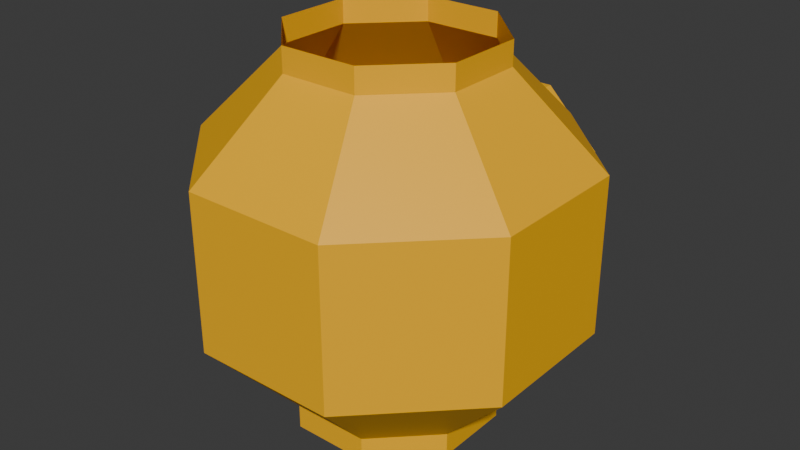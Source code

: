 # Source: turbocharger_paintable_small.blend  (saved by Blender 4.2.68; exported with 4.5.12 LTS)
import bpy
from mathutils import Matrix  # noqa: F401  (used for matrix-valued properties, if any)

bpy.ops.wm.read_factory_settings(use_empty=True)
scene = bpy.context.scene
scene.name = 'Scene'

# ---- collections
col_collection = bpy.data.collections.new('Collection'); scene.collection.children.link(col_collection)

# ---- materials (node trees are filled in below, after node groups)
mat_paintable_0 = bpy.data.materials.new('paintable-0')
mat_paintable_0.alpha_threshold = 0.0
mat_paintable_0.roughness = 0.5
mat_paintable_0.line_color = (0.0, 0.0, 0.0, 1.0)
mat_paintable_1 = bpy.data.materials.new('paintable-1')
mat_lightgray = bpy.data.materials.new('lightgray')
mat_material = bpy.data.materials.new('Material')
mat_material.alpha_threshold = 0.0
mat_material.roughness = 0.5
mat_material.line_color = (0.0, 0.0, 0.0, 1.0)
mat_material_001 = bpy.data.materials.new('Material.001')
mat_material_001.alpha_threshold = 0.0
mat_material_001.roughness = 0.5
mat_material_001.line_color = (0.0, 0.0, 0.0, 1.0)

# ---- material node trees
mat_paintable_0.use_nodes = True; mat_paintable_0.node_tree.nodes.clear()
_N = mat_paintable_0.node_tree.nodes; _L = mat_paintable_0.node_tree.links
n0 = _N.new('ShaderNodeOutputMaterial'); n0.name = 'Material Output'; n0.location = (300, 300)
n1 = _N.new('ShaderNodeBsdfPrincipled'); n1.name = 'Principled BSDF'; n1.location = (10, 300)
n1.inputs[0].default_value = (1.0, 0.4969, 0.0, 1.0)
n1.inputs[3].default_value = 1.45
_L.new(n1.outputs[0], n0.inputs[0])
n0.is_active_output = True
mat_paintable_1.use_nodes = True; mat_paintable_1.node_tree.nodes.clear()
_N = mat_paintable_1.node_tree.nodes; _L = mat_paintable_1.node_tree.links
n0 = _N.new('ShaderNodeBsdfPrincipled'); n0.name = 'プリンシプルBSDF'; n0.location = (10, 300)
n0.inputs[0].default_value = (0.6105, 0.491, 0.0, 1.0)
n1 = _N.new('ShaderNodeOutputMaterial'); n1.name = 'マテリアル出力'; n1.location = (300, 300)
_L.new(n0.outputs[0], n1.inputs[0])
n1.is_active_output = True
mat_lightgray.use_nodes = True; mat_lightgray.node_tree.nodes.clear()
_N = mat_lightgray.node_tree.nodes; _L = mat_lightgray.node_tree.links
n0 = _N.new('ShaderNodeBsdfPrincipled'); n0.name = 'プリンシプルBSDF'; n0.location = (10, 300)
n0.inputs[0].default_value = (0.7835, 0.7835, 0.7835, 1.0)
n1 = _N.new('ShaderNodeOutputMaterial'); n1.name = 'マテリアル出力'; n1.location = (300, 300)
_L.new(n0.outputs[0], n1.inputs[0])
n1.is_active_output = True
mat_material.use_nodes = True; mat_material.node_tree.nodes.clear()
_N = mat_material.node_tree.nodes; _L = mat_material.node_tree.links
n0 = _N.new('ShaderNodeOutputMaterial'); n0.name = 'Material Output'; n0.location = (300, 300)
n1 = _N.new('ShaderNodeBsdfPrincipled'); n1.name = 'Principled BSDF'; n1.location = (10, 300)
n1.inputs[0].default_value = (1.0, 0.4969, 0.0, 1.0)
n1.inputs[3].default_value = 1.45
_L.new(n1.outputs[0], n0.inputs[0])
n0.is_active_output = True
mat_material_001.use_nodes = True; mat_material_001.node_tree.nodes.clear()
_N = mat_material_001.node_tree.nodes; _L = mat_material_001.node_tree.links
n0 = _N.new('ShaderNodeOutputMaterial'); n0.name = 'Material Output'; n0.location = (300, 300)
n1 = _N.new('ShaderNodeBsdfPrincipled'); n1.name = 'Principled BSDF'; n1.location = (10, 300)
n1.inputs[0].default_value = (1.0, 0.4969, 0.0, 1.0)
n1.inputs[3].default_value = 1.45
_L.new(n1.outputs[0], n0.inputs[0])
n0.is_active_output = True

# ---- world
world_world = bpy.data.worlds.new('World'); scene.world = world_world
world_world.use_nodes = True; world_world.node_tree.nodes.clear()
_N = world_world.node_tree.nodes; _L = world_world.node_tree.links
n0 = _N.new('ShaderNodeOutputWorld'); n0.name = 'World Output'; n0.location = (300, 300)
n1 = _N.new('ShaderNodeBackground'); n1.name = 'Background'; n1.location = (10, 300)
n1.inputs[0].default_value = (0.05088, 0.05088, 0.05088, 1.0)
_L.new(n1.outputs[0], n0.inputs[0])
n0.is_active_output = True
world_world.color = (0.05088, 0.05088, 0.05088)
world_world.sun_shadow_jitter_overblur = 0.0

# ---- meshes
me_cube = bpy.data.meshes.new('Cube')
me_cube.from_pydata([(-0.02589, -0.0625, -0.125), (-0.0625, -0.02589, -0.125), (0.0625, 0.02589, -0.125), (0.0625, -0.02589, -0.125), (0.02589, -0.0625, -0.125), (0.02589, 0.0625, -0.125), (-0.02589, 0.0625, -0.125), (-0.0625, 0.02589, -0.125), (0.0625, 0.125, -0.02589), (0.02589, 0.125, -0.0625), (-0.0625, 0.125, -0.02589), (-0.02589, 0.125, -0.0625), (-0.04784, -0.1155, -0.05178), (0.04784, 0.1155, -0.05178), (-0.1155, -0.04784, -0.05178), (0.1155, 0.04784, -0.05178), (-0.1155, 0.04784, -0.05178), (0.1155, -0.04784, -0.05178), (-0.04784, 0.1155, -0.05178), (0.04784, -0.1155, -0.05178), (0.04784, 0.1155, 0.04055), (0.0625, 0.1008, 0.02589), (0.02589, 0.1056, 0.0625), (0.03661, 0.1155, 0.05178), (-0.04784, 0.1155, 0.04055), (-0.03661, 0.1155, 0.05178), (-0.02589, 0.1056, 0.0625), (-0.0625, 0.1008, 0.02589), (-0.0625, 0.02589, 0.1091), (-0.02589, 0.0625, 0.1091), (0.02589, 0.0625, 0.1091), (0.02589, -0.0625, 0.1091), (-0.02589, -0.0625, -0.1091), (-0.0625, -0.02589, -0.1091), (0.0625, 0.02589, -0.1091), (0.0625, -0.02589, -0.1091), (0.02589, -0.0625, -0.1091), (0.02589, 0.0625, -0.1091), (-0.02589, 0.0625, -0.1091), (-0.0625, 0.02589, -0.1091), (0.0625, -0.02589, 0.1091), (0.0625, 0.02589, 0.1091), (-0.0625, -0.02589, 0.1091), (-0.02589, -0.0625, 0.1091), (0.04784, -0.1155, 0.05178), (-0.04784, 0.1155, 0.05178), (0.1155, -0.04784, 0.05178), (-0.1155, 0.04784, 0.05178), (0.1155, 0.04784, 0.05178), (-0.1155, -0.04784, 0.05178), (0.04784, 0.1155, 0.05178), (-0.04784, -0.1155, 0.05178), (-0.02589, 0.125, 0.0625), (-0.0625, 0.125, 0.02589), (0.02589, 0.125, 0.0625), (0.0625, 0.125, 0.02589), (-0.0625, 0.02589, 0.125), (-0.02589, 0.0625, 0.125), (0.02589, 0.0625, 0.125), (0.02589, -0.0625, 0.125), (-0.0625, 0.1008, -0.02589), (-0.02589, 0.1056, -0.0625), (-0.03661, 0.1155, -0.05178), (-0.04784, 0.1155, -0.04055), (0.03661, 0.1155, -0.05178), (0.02589, 0.1056, -0.0625), (0.0625, 0.1008, -0.02589), (0.04784, 0.1155, -0.04055), (0.0625, -0.02589, 0.125), (0.0625, 0.02589, 0.125), (-0.0625, -0.02589, 0.125), (-0.02589, -0.0625, 0.125)], [], [(68, 59, 31, 40), (13, 15, 34, 37), (15, 17, 35, 34), (52, 53, 24, 25), (17, 19, 36, 35), (45, 29, 26, 25), (50, 48, 21, 20), (21, 66, 8, 55), (12, 51, 49, 14), (45, 24, 27, 47), (46, 40, 31, 44), (46, 17, 15, 48), (29, 30, 22, 26), (50, 23, 22, 30), (42, 49, 51, 43), (54, 22, 23), (28, 47, 49, 42), (44, 19, 17, 46), (20, 21, 55), (71, 70, 42, 43), (56, 57, 29, 28), (69, 41, 30, 58), (68, 40, 41, 69), (1, 33, 39, 7), (4, 36, 32, 0), (2, 5, 37, 34), (7, 39, 38, 6), (0, 32, 33, 1), (3, 35, 36, 4), (3, 2, 34, 35), (6, 38, 37, 5), (32, 36, 19, 12), (33, 32, 12, 14), (39, 33, 14, 16), (38, 39, 16, 18), (19, 44, 51, 12), (25, 26, 52), (50, 30, 41, 48), (53, 27, 24), (50, 20, 23), (48, 41, 40, 46), (70, 56, 28, 42), (13, 37, 65, 64), (13, 64, 67), (15, 66, 21, 48), (57, 58, 30, 29), (62, 18, 63), (67, 64, 9, 8), (59, 71, 43, 31), (18, 62, 61, 38), (9, 64, 65), (38, 61, 65, 37), (67, 8, 66), (65, 61, 11, 9), (62, 11, 61), (10, 63, 60), (25, 24, 45), (11, 62, 63, 10), (18, 16, 60, 63), (14, 49, 47, 16), (43, 51, 44, 31), (22, 54, 52, 26), (13, 67, 66, 15), (20, 55, 54, 23), (29, 45, 47, 28), (27, 60, 16, 47), (60, 27, 53, 10)])
_uv = me_cube.uv_layers.new(name='UVMap')
_uv.uv.foreach_set('vector', [0.0, 0.0, 0.0, 0.0, 0.0, 0.0, 0.0, 0.0, 0.0, 0.0, 0.0, 0.0, 0.0, 0.0, 0.0, 0.0, 0.0, 0.0, 0.0, 0.0, 0.0, 0.0, 0.0, 0.0, 0.0, 0.0, 0.0, 0.0, 0.0, 0.0, 0.0, 0.0, 0.0, 0.0, 0.0, 0.0, 0.0, 0.0, 0.0, 0.0, 0.0, 0.0, 0.0, 0.0, 0.0, 0.0, 0.0, 0.0, 0.0, 0.0, 0.0, 0.0, 0.0, 0.0, 0.0, 0.0, 0.0, 0.0, 0.0, 0.0, 0.0, 0.0, 0.0, 0.0, 0.0, 0.0, 0.0, 0.0, 0.0, 0.0, 0.0, 0.0, 0.0, 0.0, 0.0, 0.0, 0.0, 0.0, 0.0, 0.0, 0.0, 0.0, 0.0, 0.0, 0.0, 0.0, 0.0, 0.0, 0.0, 0.0, 0.0, 0.0, 0.0, 0.0, 0.0, 0.0, 0.0, 0.0, 0.0, 0.0, 0.0, 0.0, 0.0, 0.0, 0.0, 0.0, 0.0, 0.0, 0.0, 0.0, 0.0, 0.0, 0.0, 0.0, 0.0, 0.0, 0.0, 0.0, 0.0, 0.0, 0.0, 0.0, 0.0, 0.0, 0.0, 0.0, 0.0, 0.0, 0.0, 0.0, 0.0, 0.0, 0.0, 0.0, 0.0, 0.0, 0.0, 0.0, 0.0, 0.0, 0.0, 0.0, 0.0, 0.0, 0.0, 0.0, 0.0, 0.0, 0.0, 0.0, 0.0, 0.0, 0.0, 0.0, 0.0, 0.0, 0.0, 0.0, 0.0, 0.0, 0.0, 0.0, 0.0, 0.0, 0.0, 0.0, 0.0, 0.0, 0.0, 0.0, 0.0, 0.0, 0.0, 0.0, 0.0, 0.0, 0.0, 0.0, 0.0, 0.0, 0.0, 0.0, 0.0, 0.0, 0.0, 0.0, 0.0, 0.0, 0.0, 0.0, 0.0, 0.0, 0.0, 0.0, 0.0, 0.0, 0.0, 0.0, 0.0, 0.0, 0.0, 0.0, 0.0, 0.0, 0.0, 0.0, 0.0, 0.0, 0.0, 0.0, 0.0, 0.0, 0.0, 0.0, 0.0, 0.0, 0.0, 0.0, 0.0, 0.0, 0.0, 0.0, 0.0, 0.0, 0.0, 0.0, 0.0, 0.0, 0.0, 0.0, 0.0, 0.0, 0.0, 0.0, 0.0, 0.0, 0.0, 0.0, 0.0, 0.0, 0.0, 0.0, 0.0, 0.0, 0.0, 0.0, 0.0, 0.0, 0.0, 0.0, 0.0, 0.0, 0.0, 0.0, 0.0, 0.0, 0.0, 0.0, 0.0, 0.0, 0.0, 0.0, 0.0, 0.0, 0.0, 0.0, 0.0, 0.0, 0.0, 0.0, 0.0, 0.0, 0.0, 0.0, 0.0, 0.0, 0.0, 0.0, 0.0, 0.0, 0.0, 0.0, 0.0, 0.0, 0.0, 0.0, 0.0, 0.0, 0.0, 0.0, 0.0, 0.0, 0.0, 0.0, 0.0, 0.0, 0.0, 0.0, 0.0, 0.0, 0.0, 0.0, 0.0, 0.0, 0.0, 0.0, 0.0, 0.0, 0.0, 0.0, 0.0, 0.0, 0.0, 0.0, 0.0, 0.0, 0.0, 0.0, 0.0, 0.0, 0.0, 0.0, 0.0, 0.0, 0.0, 0.0, 0.0, 0.0, 0.0, 0.0, 0.0, 0.0, 0.0, 0.0, 0.0, 0.0, 0.0, 0.0, 0.0, 0.0, 0.0, 0.0, 0.0, 0.0, 0.0, 0.0, 0.0, 0.0, 0.0, 0.0, 0.0, 0.0, 0.0, 0.0, 0.0, 0.0, 0.0, 0.0, 0.0, 0.0, 0.0, 0.0, 0.0, 0.0, 0.0, 0.0, 0.0, 0.0, 0.0, 0.0, 0.0, 0.0, 0.0, 0.0, 0.0, 0.0, 0.0, 0.0, 0.0, 0.0, 0.0, 0.0, 0.0, 0.0, 0.0, 0.0, 0.0, 0.0, 0.0, 0.0, 0.0, 0.0, 0.0, 0.0, 0.0, 0.0, 0.0, 0.0, 0.0, 0.0, 0.0, 0.0, 0.0, 0.0, 0.0, 0.0, 0.0, 0.0, 0.0, 0.0, 0.0, 0.0, 0.0, 0.0, 0.0, 0.0, 0.0, 0.0, 0.0, 0.0, 0.0, 0.0, 0.0, 0.0, 0.0, 0.0, 0.0, 0.0, 0.0, 0.0, 0.0, 0.0, 0.0, 0.0, 0.0, 0.0, 0.0, 0.0, 0.0, 0.0, 0.0, 0.0, 0.0, 0.0, 0.0, 0.0, 0.0, 0.0, 0.0, 0.0, 0.0, 0.0, 0.0, 0.0, 0.0, 0.0, 0.0, 0.0, 0.0, 0.0, 0.0, 0.0, 0.0, 0.0, 0.0, 0.0, 0.0, 0.0, 0.0, 0.0, 0.0, 0.0, 0.0, 0.0, 0.0, 0.0, 0.0, 0.0, 0.0, 0.0, 0.0, 0.0, 0.0, 0.0, 0.0, 0.0, 0.0, 0.0, 0.0, 0.0, 0.0, 0.0, 0.0, 0.0, 0.0, 0.0, 0.0, 0.0, 0.0, 0.0, 0.0, 0.0, 0.0, 0.0, 0.0, 0.0, 0.0, 0.0, 0.0, 0.0, 0.0, 0.0])
me_cube.materials.append(mat_paintable_0)
me_cube.materials.append(mat_paintable_1)
me_cube.materials.append(mat_lightgray)
me_cube.materials.append(mat_material)
me_cube.materials.append(mat_material_001)
me_cube.use_mirror_vertex_groups = False
me_cube.update()

# ---- objects
ob_cube = bpy.data.objects.new('Cube', me_cube)

# ---- transforms, parenting, visibility, modifiers, constraints
ob_cube.location = (0.0, 0.0, 0.0)
ob_cube.lock_rotations_4d = False
ob_cube.empty_display_type = 'ARROWS'
ob_cube.lineart.crease_threshold = 0.0

# ---- collection membership
col_collection.objects.link(ob_cube)

# ---- scene / render settings (as saved in the file)
scene.frame_start = 1; scene.frame_end = 250; scene.frame_set(1)
scene.render.engine = 'BLENDER_EEVEE_NEXT'
bpy.context.view_layer.update()

# ---- added for rendering (the .blend has no active camera and no usable light): camera, sun
cam_auto = bpy.data.cameras.new('AutoCamera')
cam_auto.lens = 50.0
cam_auto.sensor_width = 36.0
cam_auto.clip_end = 1000.0
ob_auto_camera = bpy.data.objects.new('AutoCamera', cam_auto)
scene.collection.objects.link(ob_auto_camera)
ob_auto_camera.location = (0.385587, -0.457947, 0.308469)
ob_auto_camera.rotation_euler = (1.09748, -7.21219e-08, 0.694738)
scene.camera = ob_auto_camera
light_auto_sun = bpy.data.lights.new('AutoSun', 'SUN')
light_auto_sun.energy = 3.0
light_auto_sun.angle = 0.0523599
ob_auto_sun = bpy.data.objects.new('AutoSun', light_auto_sun)
scene.collection.objects.link(ob_auto_sun)
ob_auto_sun.rotation_euler = (0.872665, 0.174533, 0.523599)
bpy.context.view_layer.update()
